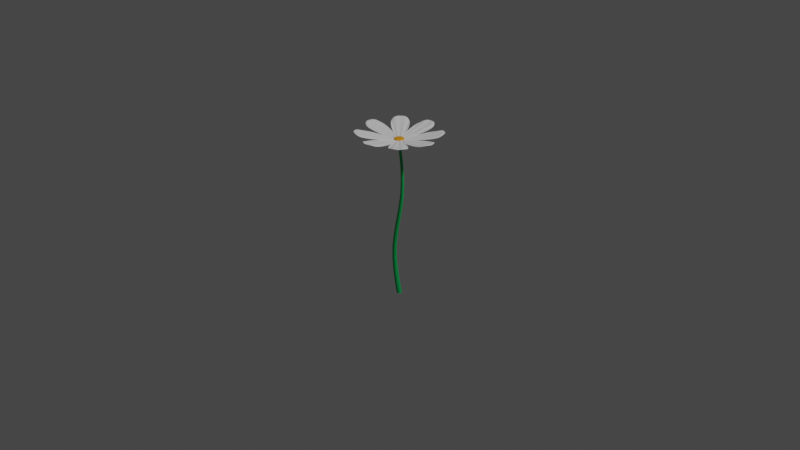 # Source: flower.blend  (saved by Blender 2.83.20; exported with 4.5.12 LTS)
import bpy
from mathutils import Matrix  # noqa: F401  (used for matrix-valued properties, if any)

bpy.ops.wm.read_factory_settings(use_empty=True)
scene = bpy.context.scene
scene.name = 'Scene'

# ---- collections
col_collection = bpy.data.collections.new('Collection'); scene.collection.children.link(col_collection)
col_flower = bpy.data.collections.new('Flower'); scene.collection.children.link(col_flower)

# ---- materials (node trees are filled in below, after node groups)
mat_material_001 = bpy.data.materials.new('Material.001')
mat_material_001.use_transparent_shadow = False
mat_material_002 = bpy.data.materials.new('Material.002')
mat_material_002.use_transparent_shadow = False
mat_material_003 = bpy.data.materials.new('Material.003')
mat_material_003.use_transparent_shadow = False

# ---- node groups
ng_auto_smooth = bpy.data.node_groups.new('Auto Smooth', 'GeometryNodeTree')
_s = ng_auto_smooth.interface.new_socket(name='Geometry', in_out='OUTPUT', socket_type='NodeSocketGeometry')
_s = ng_auto_smooth.interface.new_socket(name='Geometry', in_out='INPUT', socket_type='NodeSocketGeometry')
_s = ng_auto_smooth.interface.new_socket(name='Angle', in_out='INPUT', socket_type='NodeSocketFloat')
_s.subtype = 'ANGLE'
_s.min_value = 0.0
_s.max_value = 3.142
ng_auto_smooth.is_modifier = True
_N = ng_auto_smooth.nodes; _L = ng_auto_smooth.links
n0 = _N.new('NodeGroupOutput'); n0.name = 'Group Output'; n0.location = (480, -100)
n1 = _N.new('NodeGroupInput'); n1.name = 'Group Input'; n1.location = (-420, -300)
n2 = _N.new('NodeGroupInput'); n2.name = 'Group Input.001'; n2.location = (-60, -100)
n3 = _N.new('GeometryNodeSetShadeSmooth'); n3.name = 'Set Shade Smooth'; n3.location = (120, -100)
n3.domain = 'EDGE'
n4 = _N.new('GeometryNodeSetShadeSmooth'); n4.name = 'Set Shade Smooth.001'; n4.location = (300, -100)
n5 = _N.new('GeometryNodeInputMeshEdgeAngle'); n5.name = 'Edge Angle'; n5.location = (-420, -220)
n6 = _N.new('GeometryNodeInputEdgeSmooth'); n6.name = 'Is Edge Smooth'; n6.location = (-60, -160)
n7 = _N.new('GeometryNodeInputShadeSmooth'); n7.name = 'Is Face Smooth'; n7.location = (-240, -340)
n8 = _N.new('FunctionNodeBooleanMath'); n8.name = 'Boolean Math'; n8.location = (-60, -220)
n9 = _N.new('FunctionNodeCompare'); n9.name = 'Compare'; n9.location = (-240, -180)
n9.operation = 'LESS_EQUAL'
_L.new(n5.outputs[0], n9.inputs[0])
_L.new(n4.outputs[0], n0.inputs[0])
_L.new(n1.outputs[1], n9.inputs[1])
_L.new(n9.outputs[0], n8.inputs[0])
_L.new(n7.outputs[0], n8.inputs[1])
_L.new(n2.outputs[0], n3.inputs[0])
_L.new(n6.outputs[0], n3.inputs[1])
_L.new(n3.outputs[0], n4.inputs[0])
_L.new(n8.outputs[0], n3.inputs[2])
n0.is_active_output = True

# ---- material node trees
mat_material_001.use_nodes = True; mat_material_001.node_tree.nodes.clear()
_N = mat_material_001.node_tree.nodes; _L = mat_material_001.node_tree.links
n0 = _N.new('ShaderNodeBsdfPrincipled'); n0.name = 'Principled BSDF'; n0.location = (10, 300)
n0.distribution = 'GGX'
n0.subsurface_method = 'BURLEY'
n0.inputs[2].default_value = 0.7
n0.inputs[3].default_value = 1.45
n0.inputs[13].default_value = 0.6882
n0.inputs[27].default_value = (0.0, 0.0, 0.0, 1.0)
n0.inputs[28].default_value = 1.0
n1 = _N.new('ShaderNodeOutputMaterial'); n1.name = 'Material Output'; n1.location = (300, 300)
_L.new(n0.outputs[0], n1.inputs[0])
n1.is_active_output = True
mat_material_002.use_nodes = True; mat_material_002.node_tree.nodes.clear()
_N = mat_material_002.node_tree.nodes; _L = mat_material_002.node_tree.links
n0 = _N.new('ShaderNodeBsdfPrincipled'); n0.name = 'Principled BSDF'; n0.location = (10, 300)
n0.distribution = 'GGX'
n0.subsurface_method = 'BURLEY'
n0.inputs[0].default_value = (0.0, 0.4385, 0.1027, 1.0)
n0.inputs[3].default_value = 1.45
n0.inputs[27].default_value = (0.0, 0.0, 0.0, 1.0)
n0.inputs[28].default_value = 1.0
n1 = _N.new('ShaderNodeOutputMaterial'); n1.name = 'Material Output'; n1.location = (300, 300)
_L.new(n0.outputs[0], n1.inputs[0])
n1.is_active_output = True
mat_material_003.use_nodes = True; mat_material_003.node_tree.nodes.clear()
_N = mat_material_003.node_tree.nodes; _L = mat_material_003.node_tree.links
n0 = _N.new('ShaderNodeBsdfPrincipled'); n0.name = 'Principled BSDF'; n0.location = (10, 300)
n0.distribution = 'GGX'
n0.subsurface_method = 'BURLEY'
n0.inputs[0].default_value = (0.8, 0.308, 0.005988, 1.0)
n0.inputs[3].default_value = 1.45
n0.inputs[27].default_value = (0.0, 0.0, 0.0, 1.0)
n0.inputs[28].default_value = 1.0
n1 = _N.new('ShaderNodeOutputMaterial'); n1.name = 'Material Output'; n1.location = (300, 300)
_L.new(n0.outputs[0], n1.inputs[0])
n1.is_active_output = True

# ---- world
world_world = bpy.data.worlds.new('World'); scene.world = world_world
world_world.use_nodes = True; world_world.node_tree.nodes.clear()
_N = world_world.node_tree.nodes; _L = world_world.node_tree.links
n0 = _N.new('ShaderNodeOutputWorld'); n0.name = 'World Output'; n0.location = (300, 300)
n1 = _N.new('ShaderNodeBackground'); n1.name = 'Background'; n1.location = (10, 300)
n1.inputs[0].default_value = (0.05088, 0.05088, 0.05088, 1.0)
_L.new(n1.outputs[0], n0.inputs[0])
n0.is_active_output = True
world_world.color = (0.05088, 0.05088, 0.05088)
world_world.use_sun_shadow = False
world_world.sun_shadow_jitter_overblur = 0.0

# ---- cameras
cam_camera = bpy.data.cameras.new('Camera')
cam_camera.clip_end = 100.0
cam_camera.ortho_scale = 7.314

# ---- lights
light_light = bpy.data.lights.new('Light', 'POINT')
light_light.transmission_factor = 0.0
light_light.energy = 1000.0
light_light.shadow_soft_size = 0.1
light_light.shadow_maximum_resolution = 0.006
light_light.use_absolute_resolution = True

# ---- meshes
me_circle = bpy.data.meshes.new('Circle')
me_circle.from_pydata([(-0.006217, -0.02522, 0.8696), (-0.01108, -0.02816, 0.8702), (-0.0247, -0.04893, 0.8676), (-0.0419, -0.09597, 0.8791), (-0.0722, -0.1857, 0.8904), (-0.0947, -0.2979, 0.9128), (-0.09559, -0.3888, 0.9245), (-0.05653, -0.4331, 0.9502), (0.0, -0.4517, 0.9415), (0.006217, -0.02522, 0.8696), (0.01108, -0.02816, 0.8702), (0.0247, -0.04893, 0.8676), (0.0419, -0.09597, 0.8791), (0.0722, -0.1857, 0.8904), (0.0947, -0.2979, 0.9128), (0.09559, -0.3888, 0.9245), (-0.05159, -0.3865, 0.9365), (-0.04253, -0.2979, 0.9128), (-0.03014, -0.1857, 0.8904), (-0.01731, -0.09597, 0.8791), (-0.01303, -0.04765, 0.8741), (-0.07902, -0.3003, 0.9009), (-0.05628, -0.188, 0.8785), (-0.03205, -0.09833, 0.8672), (0.05653, -0.4331, 0.9502), (0.0, -0.02407, 0.864), (0.0, -0.4354, 0.9383), (0.0, -0.05, 0.8621), (0.0, -0.02948, 0.8635), (0.0, -0.09833, 0.8672), (0.0, -0.3888, 0.9245), (0.0, -0.188, 0.8785), (0.0, -0.3003, 0.9009), (0.05159, -0.3865, 0.9365), (0.04253, -0.2979, 0.9128), (0.03014, -0.1857, 0.8904), (0.01731, -0.09597, 0.8791), (0.01303, -0.04765, 0.8741), (0.07902, -0.3003, 0.9009), (0.05628, -0.188, 0.8785), (0.03205, -0.09833, 0.8672), (0.0, -0.02642, 0.8635)], [], [(24, 33, 30, 26), (37, 10, 28, 27), (15, 38, 34, 33), (36, 37, 27, 29), (24, 26, 8), (38, 39, 35, 34), (30, 33, 34, 32), (23, 19, 20, 2), (22, 18, 19, 23), (21, 17, 18, 22), (6, 16, 17, 21), (6, 7, 16), (2, 20, 1), (4, 22, 23, 3), (5, 21, 22, 4), (5, 6, 21), (3, 23, 2), (12, 11, 40), (14, 38, 15), (35, 36, 29, 31), (30, 32, 17, 16), (17, 32, 31, 18), (34, 35, 31, 32), (18, 31, 29, 19), (20, 27, 28, 1), (19, 29, 27, 20), (7, 26, 30, 16), (9, 41, 28, 10), (7, 8, 26), (15, 33, 24), (11, 10, 37), (14, 13, 39, 38), (13, 12, 40, 39), (39, 40, 36, 35), (40, 11, 37, 36), (25, 41, 9), (25, 0, 41), (0, 1, 28, 41)])
me_circle.polygons.foreach_set('use_smooth', [True] * 38)
_uv = me_circle.uv_layers.new(name='UVMap')
_uv.uv.foreach_set('vector', [0.0, 0.0, 0.0, 0.0, 0.0, 0.0, 0.0, 0.0, 0.0, 0.0, 0.0, 0.0, 0.0, 0.0, 0.0, 0.0, 0.0, 0.0, 0.0, 0.0, 0.0, 0.0, 0.0, 0.0, 0.0, 0.0, 0.0, 0.0, 0.0, 0.0, 0.0, 0.0, 0.0, 0.0, 0.0, 0.0, 0.0, 0.0, 0.0, 0.0, 0.0, 0.0, 0.0, 0.0, 0.0, 0.0, 0.0, 0.0, 0.0, 0.0, 0.0, 0.0, 0.0, 0.0, 0.0, 0.0, 0.0, 0.0, 0.0, 0.0, 0.0, 0.0, 0.0, 0.0, 0.0, 0.0, 0.0, 0.0, 0.0, 0.0, 0.0, 0.0, 0.0, 0.0, 0.0, 0.0, 0.0, 0.0, 0.0, 0.0, 0.0, 0.0, 0.0, 0.0, 0.0, 0.0, 0.0, 0.0, 0.0, 0.0, 0.0, 0.0, 0.0, 0.0, 0.0, 0.0, 0.0, 0.0, 0.0, 0.0, 0.0, 0.0, 0.0, 0.0, 0.0, 0.0, 0.0, 0.0, 0.0, 0.0, 0.0, 0.0, 0.0, 0.0, 0.0, 0.0, 0.0, 0.0, 0.0, 0.0, 0.0, 0.0, 0.0, 0.0, 0.0, 0.0, 0.0, 0.0, 0.0, 0.0, 0.0, 0.0, 0.0, 0.0, 0.0, 0.0, 0.0, 0.0, 0.0, 0.0, 0.0, 0.0, 0.0, 0.0, 0.0, 0.0, 0.0, 0.0, 0.0, 0.0, 0.0, 0.0, 0.0, 0.0, 0.0, 0.0, 0.0, 0.0, 0.0, 0.0, 0.0, 0.0, 0.0, 0.0, 0.0, 0.0, 0.0, 0.0, 0.0, 0.0, 0.0, 0.0, 0.0, 0.0, 0.0, 0.0, 0.0, 0.0, 0.0, 0.0, 0.0, 0.0, 0.0, 0.0, 0.0, 0.0, 0.0, 0.0, 0.0, 0.0, 0.0, 0.0, 0.0, 0.0, 0.0, 0.0, 0.0, 0.0, 0.0, 0.0, 0.0, 0.0, 0.0, 0.0, 0.0, 0.0, 0.0, 0.0, 0.0, 0.0, 0.0, 0.0, 0.0, 0.0, 0.0, 0.0, 0.0, 0.0, 0.0, 0.0, 0.0, 0.0, 0.0, 0.0, 0.0, 0.0, 0.0, 0.0, 0.0, 0.0, 0.0, 0.0, 0.0, 0.0, 0.0, 0.0, 0.0, 0.0, 0.0, 0.0, 0.0, 0.0, 0.0, 0.0, 0.0, 0.0, 0.0, 0.0, 0.0, 0.0, 0.0, 0.0, 0.0, 0.0, 0.0, 0.0, 0.0, 0.0, 0.0, 0.0, 0.0, 0.0, 0.0, 0.0, 0.0, 0.0, 0.0, 0.0, 0.0, 0.0, 0.0, 0.0, 0.0, 0.0, 0.0, 0.0, 0.0, 0.0, 0.0, 0.0])
me_circle.materials.append(mat_material_001)
me_circle.use_remesh_fix_poles = True
me_circle.use_remesh_preserve_attributes = False
me_circle.use_mirror_vertex_groups = False
me_circle.update()
me_circle_001 = bpy.data.meshes.new('Circle.001')
me_circle_001.from_pydata([(-1.648e-08, 0.8121, 2.24e-08), (-0.3108, 0.7503, 2.24e-08), (-0.5743, 0.5743, 2.24e-08), (-0.7503, 0.3108, 2.24e-08), (-0.8121, -3.55e-08, 2.24e-08), (-0.7503, -0.3108, 2.24e-08), (-0.5743, -0.5743, 2.24e-08), (-0.3108, -0.7503, 2.24e-08), (-1.391e-07, -0.8121, 2.24e-08), (0.3108, -0.7503, 2.24e-08), (0.5743, -0.5743, 2.24e-08), (0.7503, -0.3108, 2.24e-08), (0.8121, 9.684e-09, 2.24e-08), (0.7503, 0.3108, 2.24e-08), (0.5743, 0.5743, 2.24e-08), (0.3108, 0.7503, 2.24e-08), (1.228e-07, 2.4, 0.8099), (-0.9183, 2.217, 0.8099), (-1.697, 1.697, 0.8099), (-2.217, 0.9183, 0.8099), (-2.4, -1.049e-07, 0.8099), (-2.217, -0.9183, 0.8099), (-1.697, -1.697, 0.8099), (-0.9183, -2.217, 0.8099), (-2.396e-07, -2.4, 0.8099), (0.9183, -2.217, 0.8099), (1.697, -1.697, 0.8099), (2.217, -0.9183, 0.8099), (2.4, 2.862e-08, 0.8099), (2.217, 0.9183, 0.8099), (1.697, 1.697, 0.8099), (0.9183, 2.217, 0.8099), (1.228e-07, 2.4, 1.55), (-0.9183, 2.217, 1.55), (-1.697, 1.697, 1.55), (-2.217, 0.9183, 1.55), (-2.4, -1.049e-07, 1.55), (-2.217, -0.9183, 1.55), (-1.697, -1.697, 1.55), (-0.9183, -2.217, 1.55), (-2.396e-07, -2.4, 1.55), (0.9183, -2.217, 1.55), (1.697, -1.697, 1.55), (2.217, -0.9183, 1.55), (2.4, 2.862e-08, 1.55), (2.217, 0.9183, 1.55), (1.697, 1.697, 1.55), (0.9183, 2.217, 1.55), (3.993e-08, 1.405, 1.653), (-0.5376, 1.298, 1.653), (-0.9933, 0.9933, 1.653), (-1.298, 0.5376, 1.653), (-1.405, -5.153e-08, 1.653), (-1.298, -0.5376, 1.653), (-0.9933, -0.9933, 1.653), (-0.5376, -1.298, 1.653), (-1.722e-07, -1.405, 1.653), (0.5376, -1.298, 1.653), (0.9933, -0.9933, 1.653), (1.298, -0.5376, 1.653), (1.405, 2.662e-08, 1.653), (1.298, 0.5376, 1.653), (0.9933, 0.9933, 1.653), (0.5376, 1.298, 1.653), (-1.174e-08, 0.7743, 1.721), (-0.2963, 0.7154, 1.721), (-0.5475, 0.5475, 1.721), (-0.7154, 0.2963, 1.721), (-0.7743, -1.491e-08, 1.721), (-0.7154, -0.2963, 1.721), (-0.5475, -0.5475, 1.721), (-0.2963, -0.7154, 1.721), (-1.287e-07, -0.7743, 1.721), (0.2963, -0.7154, 1.721), (0.5475, -0.5475, 1.721), (0.7154, -0.2963, 1.721), (0.7743, 2.817e-08, 1.721), (0.7154, 0.2963, 1.721), (0.5475, 0.5475, 1.721), (0.2963, 0.7154, 1.721), (-1.024e-07, 5.402e-08, 1.651), (-1.686, 0.6985, 0.3317), (-1.825, -7.962e-08, 0.3317), (1.686, -0.6985, 0.3317), (1.825, 2.194e-08, 0.3317), (-1.686, -0.6985, 0.3317), (1.686, 0.6985, 0.3317), (-1.291, -1.291, 0.3317), (1.291, 1.291, 0.3317), (-0.6985, -1.686, 0.3317), (0.6985, 1.686, 0.3317), (-2.073e-07, -1.825, 0.3317), (6.833e-08, 1.825, 0.3317), (-0.6985, 1.686, 0.3317), (0.6985, -1.686, 0.3317), (-1.291, 1.291, 0.3317), (1.291, -1.291, 0.3317), (1.911e-08, 1.218, -73.1), (-0.4661, 1.125, -73.1), (-0.8612, 0.8612, -73.1), (-1.125, 0.4661, -73.1), (-1.218, -5.324e-08, -73.1), (-1.125, -0.4661, -73.1), (-0.8612, -0.8612, -73.1), (-0.4661, -1.125, -73.1), (-1.648e-07, -1.218, -73.1), (0.4661, -1.125, -73.1), (0.8612, -0.8612, -73.1), (1.125, -0.4661, -73.1), (1.218, 1.452e-08, -73.1), (1.125, 0.4661, -73.1), (0.8612, 0.8612, -73.1), (0.4661, 1.125, -73.1), (-0.4995, -2.037e-08, -0.7468), (-0.4615, 0.1911, -0.7468), (0.4995, 7.418e-09, -0.7468), (0.4615, -0.1911, -0.7468), (-0.4615, -0.1911, -0.7468), (0.4615, 0.1911, -0.7468), (-0.3532, -0.3532, -0.7468), (0.3532, 0.3532, -0.7468), (-0.1911, -0.4615, -0.7468), (0.1911, 0.4615, -0.7468), (-1.208e-07, -0.4995, -0.7468), (-0.1911, 0.4615, -0.7468), (-4.538e-08, 0.4995, -0.7468), (0.1911, -0.4615, -0.7468), (-0.3532, 0.3532, -0.7468), (0.3532, -0.3532, -0.7468), (0.9518, 2.023, -24.7), (2.737, 2.023, -24.7), (1.02, 1.681, -24.7), (2.669, 2.365, -24.7), (1.213, 1.392, -24.7), (2.476, 2.654, -24.7), (1.503, 1.198, -24.7), (2.186, 2.848, -24.7), (1.845, 1.13, -24.7), (1.503, 2.848, -24.7), (2.186, 1.198, -24.7), (1.213, 2.654, -24.7), (2.476, 1.392, -24.7), (1.02, 2.365, -24.7), (2.669, 1.681, -24.7), (1.845, 2.916, -24.7), (-5.368, -0.8671, -50.71), (-3.457, -0.8671, -50.71), (-5.295, -1.233, -50.71), (-3.529, -0.5015, -50.71), (-5.088, -1.543, -50.71), (-3.736, -0.1915, -50.71), (-4.778, -1.75, -50.71), (-4.046, 0.01564, -50.71), (-4.412, -1.823, -50.71), (-4.778, 0.01564, -50.71), (-4.046, -1.75, -50.71), (-5.088, -0.1915, -50.71), (-3.736, -1.543, -50.71), (-5.295, -0.5015, -50.71), (-3.529, -1.233, -50.71), (-4.412, 0.08838, -50.71)], [], [(82, 20, 19, 81), (84, 28, 27, 83), (85, 21, 20, 82), (86, 29, 28, 84), (87, 22, 21, 85), (88, 30, 29, 86), (89, 23, 22, 87), (90, 31, 30, 88), (91, 24, 23, 89), (93, 17, 16, 92), (92, 16, 31, 90), (94, 25, 24, 91), (95, 18, 17, 93), (96, 26, 25, 94), (81, 19, 18, 95), (83, 27, 26, 96), (19, 35, 34, 18), (27, 43, 42, 26), (20, 36, 35, 19), (28, 44, 43, 27), (21, 37, 36, 20), (29, 45, 44, 28), (22, 38, 37, 21), (30, 46, 45, 29), (23, 39, 38, 22), (31, 47, 46, 30), (24, 40, 39, 23), (17, 33, 32, 16), (16, 32, 47, 31), (25, 41, 40, 24), (18, 34, 33, 17), (26, 42, 41, 25), (40, 56, 55, 39), (33, 49, 48, 32), (32, 48, 63, 47), (41, 57, 56, 40), (34, 50, 49, 33), (42, 58, 57, 41), (35, 51, 50, 34), (43, 59, 58, 42), (36, 52, 51, 35), (44, 60, 59, 43), (37, 53, 52, 36), (45, 61, 60, 44), (38, 54, 53, 37), (46, 62, 61, 45), (39, 55, 54, 38), (47, 63, 62, 46), (61, 77, 76, 60), (54, 70, 69, 53), (62, 78, 77, 61), (55, 71, 70, 54), (63, 79, 78, 62), (56, 72, 71, 55), (49, 65, 64, 48), (48, 64, 79, 63), (57, 73, 72, 56), (50, 66, 65, 49), (58, 74, 73, 57), (51, 67, 66, 50), (59, 75, 74, 58), (52, 68, 67, 51), (60, 76, 75, 59), (53, 69, 68, 52), (67, 80, 66), (75, 80, 74), (68, 80, 67), (76, 80, 75), (69, 80, 68), (77, 80, 76), (70, 80, 69), (78, 80, 77), (71, 80, 70), (79, 80, 78), (72, 80, 71), (65, 80, 64), (64, 80, 79), (73, 80, 72), (66, 80, 65), (74, 80, 73), (11, 83, 96, 10), (3, 81, 95, 2), (10, 96, 94, 9), (2, 95, 93, 1), (9, 94, 91, 8), (0, 92, 90, 15), (1, 93, 92, 0), (8, 91, 89, 7), (15, 90, 88, 14), (7, 89, 87, 6), (14, 88, 86, 13), (6, 87, 85, 5), (13, 86, 84, 12), (5, 85, 82, 4), (12, 84, 83, 11), (4, 82, 81, 3), (158, 100, 101, 145), (159, 108, 109, 146), (145, 101, 102, 147), (146, 109, 110, 148), (147, 102, 103, 149), (148, 110, 111, 150), (149, 103, 104, 151), (150, 111, 112, 152), (151, 104, 105, 153), (160, 97, 98, 154), (152, 112, 97, 160), (153, 105, 106, 155), (154, 98, 99, 156), (155, 106, 107, 157), (156, 99, 100, 158), (157, 107, 108, 159), (10, 128, 116, 11), (2, 127, 114, 3), (9, 126, 128, 10), (1, 124, 127, 2), (8, 123, 126, 9), (15, 122, 125, 0), (0, 125, 124, 1), (7, 121, 123, 8), (14, 120, 122, 15), (6, 119, 121, 7), (13, 118, 120, 14), (5, 117, 119, 6), (12, 115, 118, 13), (4, 113, 117, 5), (11, 116, 115, 12), (3, 114, 113, 4), (128, 141, 143, 116), (127, 140, 142, 114), (126, 139, 141, 128), (124, 138, 140, 127), (123, 137, 139, 126), (122, 136, 144, 125), (125, 144, 138, 124), (121, 135, 137, 123), (120, 134, 136, 122), (119, 133, 135, 121), (118, 132, 134, 120), (117, 131, 133, 119), (115, 130, 132, 118), (113, 129, 131, 117), (116, 143, 130, 115), (114, 142, 129, 113), (141, 157, 159, 143), (140, 156, 158, 142), (139, 155, 157, 141), (138, 154, 156, 140), (137, 153, 155, 139), (136, 152, 160, 144), (144, 160, 154, 138), (135, 151, 153, 137), (134, 150, 152, 136), (133, 149, 151, 135), (132, 148, 150, 134), (131, 147, 149, 133), (130, 146, 148, 132), (129, 145, 147, 131), (143, 159, 146, 130), (142, 158, 145, 129)])
me_circle_001.polygons.foreach_set('use_smooth', [True] * 160)
me_circle_001.polygons.foreach_set('material_index', [0, 0, 0, 0, 0, 0, 0, 0, 0, 0, 0, 0, 0, 0, 0, 0, 1, 1, 1, 1, 1, 1, 1, 1, 1, 1, 1, 1, 1, 1, 1, 1, 1, 1, 1, 1, 1, 1, 1, 1, 1, 1, 1, 1, 1, 1, 1, 1, 1, 1, 1, 1, 1, 1, 1, 1, 1, 1, 1, 1, 1, 1, 1, 1, 1, 1, 1, 1, 1, 1, 1, 1, 1, 1, 1, 1, 1, 1, 1, 1, 0, 0, 0, 0, 0, 0, 0, 0, 0, 0, 0, 0, 0, 0, 0, 0, 0, 0, 0, 0, 0, 0, 0, 0, 0, 0, 0, 0, 0, 0, 0, 0, 0, 0, 0, 0, 0, 0, 0, 0, 0, 0, 0, 0, 0, 0, 0, 0, 0, 0, 0, 0, 0, 0, 0, 0, 0, 0, 0, 0, 0, 0, 0, 0, 0, 0, 0, 0, 0, 0, 0, 0, 0, 0, 0, 0, 0, 0, 0, 0])
_uv = me_circle_001.uv_layers.new(name='UVMap')
_uv.uv.foreach_set('vector', [0.0, 0.0, 0.0, 0.0, 0.0, 0.0, 0.0, 0.0, 0.0, 0.0, 0.0, 0.0, 0.0, 0.0, 0.0, 0.0, 0.0, 0.0, 0.0, 0.0, 0.0, 0.0, 0.0, 0.0, 0.0, 0.0, 0.0, 0.0, 0.0, 0.0, 0.0, 0.0, 0.0, 0.0, 0.0, 0.0, 0.0, 0.0, 0.0, 0.0, 0.0, 0.0, 0.0, 0.0, 0.0, 0.0, 0.0, 0.0, 0.0, 0.0, 0.0, 0.0, 0.0, 0.0, 0.0, 0.0, 0.0, 0.0, 0.0, 0.0, 0.0, 0.0, 0.0, 0.0, 0.0, 0.0, 0.0, 0.0, 0.0, 0.0, 0.0, 0.0, 0.0, 0.0, 0.0, 0.0, 0.0, 0.0, 0.0, 0.0, 0.0, 0.0, 0.0, 0.0, 0.0, 0.0, 0.0, 0.0, 0.0, 0.0, 0.0, 0.0, 0.0, 0.0, 0.0, 0.0, 0.0, 0.0, 0.0, 0.0, 0.0, 0.0, 0.0, 0.0, 0.0, 0.0, 0.0, 0.0, 0.0, 0.0, 0.0, 0.0, 0.0, 0.0, 0.0, 0.0, 0.0, 0.0, 0.0, 0.0, 0.0, 0.0, 0.0, 0.0, 0.0, 0.0, 0.0, 0.0, 0.0, 0.0, 0.0, 0.0, 0.0, 0.0, 0.0, 0.0, 0.0, 0.0, 0.0, 0.0, 0.0, 0.0, 0.0, 0.0, 0.0, 0.0, 0.0, 0.0, 0.0, 0.0, 0.0, 0.0, 0.0, 0.0, 0.0, 0.0, 0.0, 0.0, 0.0, 0.0, 0.0, 0.0, 0.0, 0.0, 0.0, 0.0, 0.0, 0.0, 0.0, 0.0, 0.0, 0.0, 0.0, 0.0, 0.0, 0.0, 0.0, 0.0, 0.0, 0.0, 0.0, 0.0, 0.0, 0.0, 0.0, 0.0, 0.0, 0.0, 0.0, 0.0, 0.0, 0.0, 0.0, 0.0, 0.0, 0.0, 0.0, 0.0, 0.0, 0.0, 0.0, 0.0, 0.0, 0.0, 0.0, 0.0, 0.0, 0.0, 0.0, 0.0, 0.0, 0.0, 0.0, 0.0, 0.0, 0.0, 0.0, 0.0, 0.0, 0.0, 0.0, 0.0, 0.0, 0.0, 0.0, 0.0, 0.0, 0.0, 0.0, 0.0, 0.0, 0.0, 0.0, 0.0, 0.0, 0.0, 0.0, 0.0, 0.0, 0.0, 0.0, 0.0, 0.0, 0.0, 0.0, 0.0, 0.0, 0.0, 0.0, 0.0, 0.0, 0.0, 0.0, 0.0, 0.0, 0.0, 0.0, 0.0, 0.0, 0.0, 0.0, 0.0, 0.0, 0.0, 0.0, 0.0, 0.0, 0.0, 0.0, 0.0, 0.0, 0.0, 0.0, 0.0, 0.0, 0.0, 0.0, 0.0, 0.0, 0.0, 0.0, 0.0, 0.0, 0.0, 0.0, 0.0, 0.0, 0.0, 0.0, 0.0, 0.0, 0.0, 0.0, 0.0, 0.0, 0.0, 0.0, 0.0, 0.0, 0.0, 0.0, 0.0, 0.0, 0.0, 0.0, 0.0, 0.0, 0.0, 0.0, 0.0, 0.0, 0.0, 0.0, 0.0, 0.0, 0.0, 0.0, 0.0, 0.0, 0.0, 0.0, 0.0, 0.0, 0.0, 0.0, 0.0, 0.0, 0.0, 0.0, 0.0, 0.0, 0.0, 0.0, 0.0, 0.0, 0.0, 0.0, 0.0, 0.0, 0.0, 0.0, 0.0, 0.0, 0.0, 0.0, 0.0, 0.0, 0.0, 0.0, 0.0, 0.0, 0.0, 0.0, 0.0, 0.0, 0.0, 0.0, 0.0, 0.0, 0.0, 0.0, 0.0, 0.0, 0.0, 0.0, 0.0, 0.0, 0.0, 0.0, 0.0, 0.0, 0.0, 0.0, 0.0, 0.0, 0.0, 0.0, 0.0, 0.0, 0.0, 0.0, 0.0, 0.0, 0.0, 0.0, 0.0, 0.0, 0.0, 0.0, 0.0, 0.0, 0.0, 0.0, 0.0, 0.0, 0.0, 0.0, 0.0, 0.0, 0.0, 0.0, 0.0, 0.0, 0.0, 0.0, 0.0, 0.0, 0.0, 0.0, 0.0, 0.0, 0.0, 0.0, 0.0, 0.0, 0.0, 0.0, 0.0, 0.0, 0.0, 0.0, 0.0, 0.0, 0.0, 0.0, 0.0, 0.0, 0.0, 0.0, 0.0, 0.0, 0.0, 0.0, 0.0, 0.0, 0.0, 0.0, 0.0, 0.0, 0.0, 0.0, 0.0, 0.0, 0.0, 0.0, 0.0, 0.0, 0.0, 0.0, 0.0, 0.0, 0.0, 0.0, 0.0, 0.0, 0.0, 0.0, 0.0, 0.0, 0.0, 0.0, 0.0, 0.0, 0.0, 0.0, 0.0, 0.0, 0.0, 0.0, 0.0, 0.0, 0.0, 0.0, 0.0, 0.0, 0.0, 0.0, 0.0, 0.0, 0.0, 0.0, 0.0, 0.0, 0.0, 0.0, 0.0, 0.0, 0.0, 0.0, 0.0, 0.0, 0.0, 0.0, 0.0, 0.0, 0.0, 0.0, 0.0, 0.0, 0.0, 0.0, 0.0, 0.0, 0.0, 0.0, 0.0, 0.0, 0.0, 0.0, 0.0, 0.0, 0.0, 0.0, 0.0, 0.0, 0.0, 0.0, 0.0, 0.0, 0.0, 0.0, 0.0, 0.0, 0.0, 0.0, 0.0, 0.0, 0.0, 0.0, 0.0, 0.0, 0.0, 0.0, 0.0, 0.0, 0.0, 0.0, 0.0, 0.0, 0.0, 0.0, 0.0, 0.0, 0.0, 0.0, 0.0, 0.0, 0.0, 0.0, 0.0, 0.0, 0.0, 0.0, 0.0, 0.0, 0.0, 0.0, 0.0, 0.0, 0.0, 0.0, 0.0, 0.0, 0.0, 0.0, 0.0, 0.0, 0.0, 0.0, 0.0, 0.0, 0.0, 0.0, 0.0, 0.0, 0.0, 0.0, 0.0, 0.0, 0.0, 0.0, 0.0, 0.0, 0.0, 0.0, 0.0, 0.0, 0.0, 0.0, 0.0, 0.0, 0.0, 0.0, 0.0, 0.0, 0.0, 0.0, 0.0, 0.0, 0.0, 0.0, 0.0, 0.0, 0.0, 0.0, 0.0, 0.0, 0.0, 0.0, 0.0, 0.0, 0.0, 0.0, 0.0, 0.0, 0.0, 0.0, 0.0, 0.0, 0.0, 0.0, 0.0, 0.0, 0.0, 0.0, 0.0, 0.0, 0.0, 0.0, 0.0, 0.0, 0.0, 0.0, 0.0, 0.0, 0.0, 0.0, 0.0, 0.0, 0.0, 0.0, 0.0, 0.0, 0.0, 0.0, 0.0, 0.0, 0.0, 0.0, 0.0, 0.0, 0.0, 0.0, 0.0, 0.0, 0.0, 0.0, 0.0, 0.0, 0.0, 0.0, 0.0, 0.0, 0.0, 0.0, 0.0, 0.0, 0.0, 0.0, 0.0, 0.0, 0.0, 0.0, 0.0, 0.0, 0.0, 0.0, 0.0, 0.0, 0.0, 0.0, 0.0, 0.0, 0.0, 0.0, 0.0, 0.0, 0.0, 0.0, 0.0, 0.0, 0.0, 0.0, 0.0, 0.0, 0.0, 0.0, 0.0, 0.0, 0.0, 0.0, 0.0, 0.0, 0.0, 0.0, 0.0, 0.0, 0.0, 0.0, 0.0, 0.0, 0.0, 0.0, 0.0, 0.0, 0.0, 0.0, 0.0, 0.0, 0.0, 0.0, 0.0, 0.0, 0.0, 0.0, 0.0, 0.0, 0.0, 0.0, 0.0, 0.0, 0.0, 0.0, 0.0, 0.0, 0.0, 0.0, 0.0, 0.0, 0.0, 0.0, 0.0, 0.0, 0.0, 0.0, 0.0, 0.0, 0.0, 0.0, 0.0, 0.0, 0.0, 0.0, 0.0, 0.0, 0.0, 0.0, 0.0, 0.0, 0.0, 0.0, 0.0, 0.0, 0.0, 0.0, 0.0, 0.0, 0.0, 0.0, 0.0, 0.0, 0.0, 0.0, 0.0, 0.0, 0.0, 0.0, 0.0, 0.0, 0.0, 0.0, 0.0, 0.0, 0.0, 0.0, 0.0, 0.0, 0.0, 0.0, 0.0, 0.0, 0.0, 0.0, 0.0, 0.0, 0.0, 0.0, 0.0, 0.0, 0.0, 0.0, 0.0, 0.0, 0.0, 0.0, 0.0, 0.0, 0.0, 0.0, 0.0, 0.0, 0.0, 0.0, 0.0, 0.0, 0.0, 0.0, 0.0, 0.0, 0.0, 0.0, 0.0, 0.0, 0.0, 0.0, 0.0, 0.0, 0.0, 0.0, 0.0, 0.0, 0.0, 0.0, 0.0, 0.0, 0.0, 0.0, 0.0, 0.0, 0.0, 0.0, 0.0, 0.0, 0.0, 0.0, 0.0, 0.0, 0.0, 0.0, 0.0, 0.0, 0.0, 0.0, 0.0, 0.0, 0.0, 0.0, 0.0, 0.0, 0.0, 0.0, 0.0, 0.0, 0.0, 0.0, 0.0, 0.0, 0.0, 0.0, 0.0, 0.0, 0.0, 0.0, 0.0, 0.0, 0.0, 0.0, 0.0, 0.0, 0.0, 0.0, 0.0, 0.0, 0.0, 0.0, 0.0, 0.0, 0.0, 0.0, 0.0, 0.0, 0.0, 0.0, 0.0, 0.0, 0.0, 0.0, 0.0, 0.0, 0.0, 0.0, 0.0, 0.0, 0.0, 0.0, 0.0, 0.0, 0.0, 0.0, 0.0, 0.0, 0.0, 0.0, 0.0, 0.0, 0.0, 0.0, 0.0, 0.0, 0.0, 0.0, 0.0, 0.0, 0.0, 0.0, 0.0, 0.0, 0.0, 0.0, 0.0, 0.0, 0.0, 0.0, 0.0, 0.0, 0.0, 0.0, 0.0, 0.0, 0.0, 0.0, 0.0, 0.0, 0.0, 0.0, 0.0, 0.0, 0.0, 0.0, 0.0, 0.0, 0.0, 0.0, 0.0, 0.0, 0.0, 0.0, 0.0, 0.0, 0.0, 0.0, 0.0, 0.0, 0.0, 0.0, 0.0, 0.0, 0.0, 0.0, 0.0, 0.0, 0.0, 0.0, 0.0, 0.0, 0.0, 0.0, 0.0, 0.0, 0.0, 0.0, 0.0, 0.0, 0.0, 0.0, 0.0, 0.0, 0.0, 0.0, 0.0, 0.0, 0.0, 0.0, 0.0, 0.0, 0.0, 0.0, 0.0, 0.0, 0.0, 0.0, 0.0, 0.0, 0.0, 0.0, 0.0, 0.0, 0.0, 0.0, 0.0, 0.0, 0.0, 0.0, 0.0, 0.0, 0.0, 0.0, 0.0, 0.0, 0.0, 0.0, 0.0, 0.0, 0.0, 0.0, 0.0, 0.0, 0.0, 0.0, 0.0, 0.0, 0.0, 0.0, 0.0, 0.0, 0.0, 0.0, 0.0, 0.0, 0.0, 0.0, 0.0, 0.0, 0.0, 0.0, 0.0, 0.0, 0.0, 0.0, 0.0, 0.0, 0.0, 0.0, 0.0, 0.0, 0.0, 0.0, 0.0, 0.0, 0.0, 0.0, 0.0, 0.0, 0.0, 0.0, 0.0, 0.0, 0.0, 0.0, 0.0, 0.0, 0.0, 0.0, 0.0, 0.0, 0.0, 0.0, 0.0, 0.0, 0.0, 0.0, 0.0, 0.0, 0.0, 0.0, 0.0, 0.0, 0.0, 0.0, 0.0, 0.0, 0.0, 0.0, 0.0, 0.0, 0.0, 0.0, 0.0, 0.0, 0.0, 0.0, 0.0, 0.0, 0.0, 0.0, 0.0, 0.0, 0.0, 0.0, 0.0, 0.0, 0.0, 0.0, 0.0, 0.0, 0.0, 0.0, 0.0, 0.0, 0.0, 0.0, 0.0, 0.0, 0.0, 0.0, 0.0, 0.0, 0.0, 0.0, 0.0, 0.0, 0.0, 0.0, 0.0, 0.0, 0.0, 0.0, 0.0, 0.0, 0.0, 0.0, 0.0, 0.0, 0.0, 0.0, 0.0, 0.0, 0.0, 0.0, 0.0, 0.0, 0.0, 0.0, 0.0, 0.0, 0.0, 0.0, 0.0, 0.0, 0.0, 0.0, 0.0, 0.0, 0.0, 0.0, 0.0, 0.0, 0.0, 0.0, 0.0, 0.0, 0.0, 0.0, 0.0, 0.0, 0.0, 0.0, 0.0, 0.0, 0.0, 0.0, 0.0, 0.0, 0.0, 0.0, 0.0, 0.0, 0.0, 0.0, 0.0, 0.0, 0.0, 0.0, 0.0, 0.0, 0.0, 0.0, 0.0, 0.0, 0.0, 0.0, 0.0, 0.0, 0.0, 0.0, 0.0, 0.0, 0.0, 0.0, 0.0, 0.0, 0.0, 0.0, 0.0, 0.0, 0.0, 0.0, 0.0, 0.0, 0.0, 0.0, 0.0, 0.0, 0.0, 0.0, 0.0, 0.0, 0.0, 0.0, 0.0, 0.0, 0.0, 0.0, 0.0, 0.0, 0.0, 0.0, 0.0, 0.0, 0.0, 0.0, 0.0, 0.0, 0.0, 0.0, 0.0, 0.0, 0.0])
me_circle_001.materials.append(mat_material_002)
me_circle_001.materials.append(mat_material_003)
me_circle_001.use_remesh_fix_poles = True
me_circle_001.use_remesh_preserve_attributes = False
me_circle_001.use_mirror_vertex_groups = False
me_circle_001.update()

# ---- objects
ob_light = bpy.data.objects.new('Light', light_light)
ob_camera = bpy.data.objects.new('Camera', cam_camera)
ob_empty = bpy.data.objects.new('Empty', None)
ob_petal = bpy.data.objects.new('Petal', me_circle)
ob_stem = bpy.data.objects.new('Stem', me_circle_001)

# ---- transforms, parenting, visibility, modifiers, constraints
ob_light.location = (4.076, 1.005, 5.904)
ob_light.rotation_euler = (0.6503, 0.05522, 1.866)
ob_light.lock_rotations_4d = False
ob_light.empty_display_type = 'ARROWS'
ob_light.color = (0.0, 0.0, 0.0, 0.0)
ob_light.lineart.crease_threshold = 0.0
ob_camera.location = (7.359, -6.926, 4.958)
ob_camera.rotation_euler = (1.109, 0.0, 0.8149)
ob_camera.lock_rotations_4d = False
ob_camera.empty_display_type = 'ARROWS'
ob_camera.color = (0.0, 0.0, 0.0, 0.0)
ob_camera.display_type = 'WIRE'
ob_camera.lineart.crease_threshold = 0.0
ob_empty.location = (0.0, 0.0, 0.0)
ob_empty.rotation_euler = (0.0, 0.0, 0.7854)
ob_empty.lineart.crease_threshold = 0.0
ob_petal.location = (0.0, 0.0, 0.0)
ob_petal.lineart.crease_threshold = 0.0
_m = ob_petal.modifiers.new('Solidify', 'SOLIDIFY')
_m = ob_petal.modifiers.new('Subdivision', 'SUBSURF')
_m.uv_smooth = 'PRESERVE_CORNERS'
_m.levels = 2
_m = ob_petal.modifiers.new('Array', 'ARRAY')
_m.count = 8
_m.constant_offset_displace = (0.0, 0.0, 0.0)
_m.use_relative_offset = False
_m.use_object_offset = True
_m.offset_object = ob_empty
_m = ob_petal.modifiers.new('Auto Smooth', 'NODES')
_m.node_group = ng_auto_smooth
_gi = [s.identifier for s in ng_auto_smooth.interface.items_tree if s.item_type == 'SOCKET' and s.in_out == 'INPUT']
_m[_gi[1]] = 1.047  # Angle
ob_stem.location = (0.0, 0.0, 0.8434)
ob_stem.scale = (0.02322, 0.02322, 0.02322)
ob_stem.lineart.crease_threshold = 0.0
_m = ob_stem.modifiers.new('Subdivision', 'SUBSURF')
_m.uv_smooth = 'PRESERVE_CORNERS'
_m.levels = 2

# ---- collection membership
col_collection.objects.link(ob_light)
col_collection.objects.link(ob_camera)
col_flower.objects.link(ob_empty)
col_flower.objects.link(ob_petal)
col_flower.objects.link(ob_stem)

# ---- scene / render settings (as saved in the file)
scene.camera = ob_camera
scene.frame_start = 1; scene.frame_end = 250; scene.frame_set(1)
scene.render.engine = 'BLENDER_EEVEE_NEXT'
scene.cycles.use_denoising = False
scene.cycles.samples = 128
scene.cycles.sampling_pattern = 'TABULATED_SOBOL'
scene.cycles.use_adaptive_sampling = False
scene.cycles.use_light_tree = False
scene.eevee.use_gtao = True
scene.view_settings.view_transform = 'Filmic'
bpy.context.view_layer.update()

